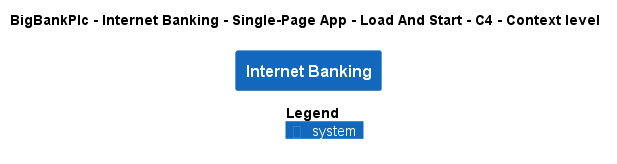

The diagram above was rendered by PlantUML. Its source (embedded in the PNG):
@startuml
!pragma layout smetana
!include ..\..\..\..\..\..\..\.c4s\C4_Context.puml

AddElementTag("c4interflow:lifecycle:new", $bgColor=green, $fontColor=#ffffff, $borderColor=green, $shadowing="False")
AddElementTag("c4interflow:lifecycle:changed", $bgColor=orange, $fontColor=#ffffff, $borderColor=orange, $shadowing="False")
AddElementTag("c4interflow:lifecycle:removed", $bgColor=red, $fontColor=#ffffff, $borderColor=red, $shadowing="False")

AddRelTag("c4interflow:lifecycle:new", $textColor=green, $lineColor=green)
AddRelTag("c4interflow:lifecycle:changed", $textColor=orange, $lineColor=orange)
AddRelTag("c4interflow:lifecycle:removed", $textColor=red, $lineColor=red)

SHOW_PERSON_PORTRAIT()
LAYOUT_TOP_DOWN()

skinparam linetype polyline

title BigBankPlc - Internet Banking - Single-Page App - Load And Start - C4 - Context level

System(BigBankPlc.SoftwareSystems.InternetBanking, "Internet Banking", "")



SHOW_LEGEND()
@enduml